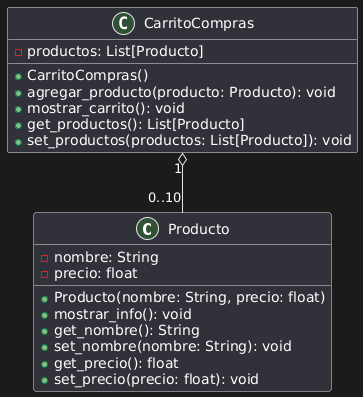

The diagram above was rendered by PlantUML. Its source (embedded in the PNG):
@startuml
class Producto {
  - nombre: String
  - precio: float
  + Producto(nombre: String, precio: float)
  + mostrar_info(): void
  + get_nombre(): String
  + set_nombre(nombre: String): void
  + get_precio(): float
  + set_precio(precio: float): void
}

class CarritoCompras {
  - productos: List[Producto]
  + CarritoCompras()
  + agregar_producto(producto: Producto): void
  + mostrar_carrito(): void
  + get_productos(): List[Producto]
  + set_productos(productos: List[Producto]): void
}

CarritoCompras "1" o-- "0..10" Producto
@enduml